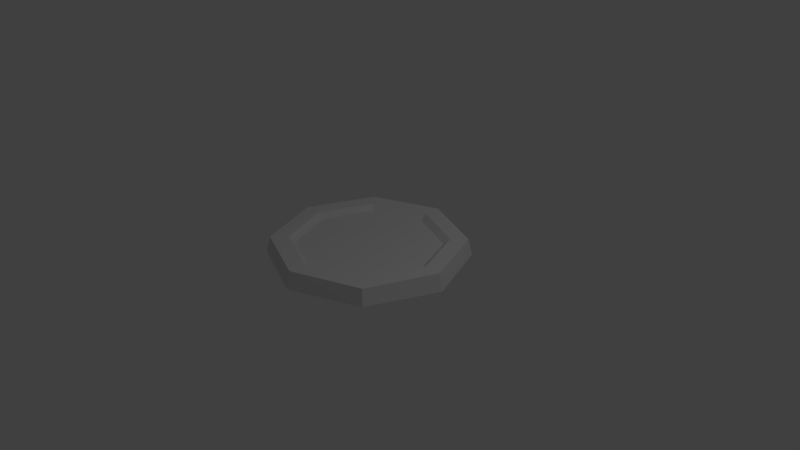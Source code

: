 # Source: Turret_Icon.blend  (saved by Blender 2.78.0; exported with 4.5.12 LTS)
import bpy
from mathutils import Matrix  # noqa: F401  (used for matrix-valued properties, if any)

bpy.ops.wm.read_factory_settings(use_empty=True)
scene = bpy.context.scene
scene.name = 'Scene'

# ---- collections
col_collection_1 = bpy.data.collections.new('Collection 1'); scene.collection.children.link(col_collection_1)

# ---- materials (node trees are filled in below, after node groups)
mat_material_002 = bpy.data.materials.new('Material.002')
mat_material_002.alpha_threshold = 0.0
mat_material_002.use_transparent_shadow = False
mat_material_002.roughness = 0.5

# ---- material node trees

# ---- world
world_world = bpy.data.worlds.new('World'); scene.world = world_world
world_world.color = (0.05088, 0.05088, 0.05088)
world_world.use_sun_shadow = False
world_world.sun_shadow_jitter_overblur = 0.0
world_world.cycles.sampling_method = 'MANUAL'

# ---- cameras
cam_camera = bpy.data.cameras.new('Camera')
cam_camera.clip_end = 100.0
cam_camera.lens = 35.0
cam_camera.sensor_width = 32.0
cam_camera.sensor_height = 18.0
cam_camera.ortho_scale = 7.314
cam_camera.dof.focus_distance = 0.0
cam_camera.dof.aperture_fstop = 128.0

# ---- lights
light_lamp = bpy.data.lights.new('Lamp', 'POINT')
light_lamp.transmission_factor = 0.0
light_lamp.cutoff_distance = 30.0
light_lamp.energy = 100.0
light_lamp.shadow_buffer_clip_start = 1.001
light_lamp.shadow_soft_size = 0.1
light_lamp.shadow_maximum_resolution = 0.006
light_lamp.use_absolute_resolution = True

# ---- meshes
me_cube = bpy.data.meshes.new('Cube')
me_cube.from_pydata([(0.9335, 0.9335, 0.01264), (0.9335, -0.9335, 0.01264), (-0.9335, -0.9335, 0.01264), (-0.9335, 0.9335, 0.01264), (-1.311, 3.537e-07, 0.002411), (-2.321e-08, -1.311, 0.002411), (2.113e-07, 1.311, 0.002411), (1.311, -1.153e-07, 0.002411), (5.96e-08, 1.192e-07, 0.002411), (0.896, 0.896, 0.228), (0.896, -0.896, 0.228), (-0.896, -0.896, 0.228), (-0.896, 0.896, 0.228), (-1.259, 3.443e-07, 0.2331), (-1.882e-08, -1.259, 0.2331), (2.063e-07, 1.259, 0.2331), (1.259, -1.059e-07, 0.2331), (0.6704, 0.6704, 0.1568), (0.7307, 0.7307, 0.228), (0.7307, -0.7307, 0.228), (-0.7307, -0.7307, 0.228), (-0.7307, 0.7307, 0.228), (-1.027, 3.031e-07, 0.2331), (-1.88e-09, -1.027, 0.2331), (1.817e-07, 1.027, 0.2331), (1.027, -6.406e-08, 0.2331), (0.6704, -0.6704, 0.1568), (-0.6704, -0.6704, 0.1568), (-0.6704, 0.6704, 0.1568), (-0.9419, 2.884e-07, 0.1569), (4.314e-09, -0.9419, 0.1569), (1.727e-07, 0.9419, 0.1569), (0.9419, -4.844e-08, 0.1569), (6.379e-08, 1.2e-07, 0.1569)], [], [(8, 5, 2, 4), (7, 1, 5, 8), (0, 7, 8, 6), (6, 8, 4, 3), (9, 18, 25, 16), (16, 25, 19, 10), (15, 24, 18, 9), (10, 19, 23, 14), (0, 9, 16, 7), (4, 13, 12, 3), (5, 14, 11, 2), (3, 12, 15, 6), (2, 11, 13, 4), (1, 10, 14, 5), (6, 15, 9, 0), (7, 16, 10, 1), (18, 17, 32, 25), (25, 32, 26, 19), (24, 31, 17, 18), (19, 26, 30, 23), (13, 22, 21, 12), (14, 23, 20, 11), (12, 21, 24, 15), (11, 20, 22, 13), (33, 29, 27, 30), (32, 33, 30, 26), (17, 31, 33, 32), (31, 28, 29, 33), (22, 29, 28, 21), (23, 30, 27, 20), (21, 28, 31, 24), (20, 27, 29, 22)])
_uv = me_cube.uv_layers.new(name='UVMap')
_uv.uv.foreach_set('vector', [0.1159, 0.1023, 0.1159, 0.1547, 0.1683, 0.1547, 0.1683, 0.1023, 0.1159, 0.1023, 0.1159, 0.1547, 0.1683, 0.1547, 0.1683, 0.1023, 0.1159, 0.1023, 0.1159, 0.1547, 0.1683, 0.1547, 0.1683, 0.1023, 0.1159, 0.1023, 0.1159, 0.1547, 0.1683, 0.1547, 0.1683, 0.1023, 0.1159, 0.1023, 0.1159, 0.1547, 0.1683, 0.1547, 0.1683, 0.1023, 0.1159, 0.1023, 0.1159, 0.1547, 0.1683, 0.1547, 0.1683, 0.1023, 0.1159, 0.1023, 0.1159, 0.1547, 0.1683, 0.1547, 0.1683, 0.1023, 0.1159, 0.1023, 0.1159, 0.1547, 0.1683, 0.1547, 0.1683, 0.1023, 0.1159, 0.1023, 0.1159, 0.1547, 0.1683, 0.1547, 0.1683, 0.1023, 0.1159, 0.1023, 0.1159, 0.1547, 0.1683, 0.1547, 0.1683, 0.1023, 0.1159, 0.1023, 0.1159, 0.1547, 0.1683, 0.1547, 0.1683, 0.1023, 0.1159, 0.1023, 0.1159, 0.1547, 0.1683, 0.1547, 0.1683, 0.1023, 0.1159, 0.1023, 0.1159, 0.1547, 0.1683, 0.1547, 0.1683, 0.1023, 0.1159, 0.1023, 0.1159, 0.1547, 0.1683, 0.1547, 0.1683, 0.1023, 0.1159, 0.1023, 0.1159, 0.1547, 0.1683, 0.1547, 0.1683, 0.1023, 0.1159, 0.1023, 0.1159, 0.1547, 0.1683, 0.1547, 0.1683, 0.1023, 0.1159, 0.1023, 0.1159, 0.1547, 0.1683, 0.1547, 0.1683, 0.1023, 0.1159, 0.1023, 0.1159, 0.1547, 0.1683, 0.1547, 0.1683, 0.1023, 0.1159, 0.1023, 0.1159, 0.1547, 0.1683, 0.1547, 0.1683, 0.1023, 0.1159, 0.1023, 0.1159, 0.1547, 0.1683, 0.1547, 0.1683, 0.1023, 0.1159, 0.1023, 0.1159, 0.1547, 0.1683, 0.1547, 0.1683, 0.1023, 0.1159, 0.1023, 0.1159, 0.1547, 0.1683, 0.1547, 0.1683, 0.1023, 0.1159, 0.1023, 0.1159, 0.1547, 0.1683, 0.1547, 0.1683, 0.1023, 0.1159, 0.1023, 0.1159, 0.1547, 0.1683, 0.1547, 0.1683, 0.1023, 0.5, 0.5, 0.03063, 0.4953, 0.1692, 0.1626, 0.5047, 0.03063, 0.9694, 0.5047, 0.5, 0.5, 0.5047, 0.03063, 0.8374, 0.1692, 0.8308, 0.8374, 0.4953, 0.9694, 0.5, 0.5, 0.9694, 0.5047, 0.4953, 0.9694, 0.1626, 0.8308, 0.03063, 0.4953, 0.5, 0.5, 0.1159, 0.1023, 0.1159, 0.1547, 0.1683, 0.1547, 0.1683, 0.1023, 0.1159, 0.1023, 0.1159, 0.1547, 0.1683, 0.1547, 0.1683, 0.1023, 0.1159, 0.1023, 0.1159, 0.1547, 0.1683, 0.1547, 0.1683, 0.1023, 0.1159, 0.1023, 0.1159, 0.1547, 0.1683, 0.1547, 0.1683, 0.1023])
me_cube.materials.append(mat_material_002)
me_cube.use_remesh_preserve_volume = False
me_cube.use_remesh_preserve_attributes = False
me_cube.use_mirror_vertex_groups = False
me_cube.update()

# ---- objects
ob_cube = bpy.data.objects.new('Cube', me_cube)
ob_lamp = bpy.data.objects.new('Lamp', light_lamp)
ob_camera = bpy.data.objects.new('Camera', cam_camera)

# ---- transforms, parenting, visibility, modifiers, constraints
ob_cube.location = (0.0, 0.0, 0.0)
ob_cube.lock_rotations_4d = False
ob_cube.empty_display_type = 'ARROWS'
ob_cube.lineart.crease_threshold = 0.0
ob_lamp.location = (4.076, 1.005, 5.904)
ob_lamp.rotation_euler = (0.6503, 0.05522, 1.866)
ob_lamp.lock_rotations_4d = False
ob_lamp.empty_display_type = 'ARROWS'
ob_lamp.color = (0.0, 0.0, 0.0, 0.0)
ob_lamp.lineart.crease_threshold = 0.0
ob_camera.location = (7.481, -6.508, 5.344)
ob_camera.rotation_euler = (1.109, 0.0, 0.8149)
ob_camera.lock_rotations_4d = False
ob_camera.empty_display_type = 'ARROWS'
ob_camera.color = (0.0, 0.0, 0.0, 0.0)
ob_camera.display_type = 'WIRE'
ob_camera.lineart.crease_threshold = 0.0

# ---- collection membership
col_collection_1.objects.link(ob_cube)
col_collection_1.objects.link(ob_lamp)
col_collection_1.objects.link(ob_camera)

# ---- scene / render settings (as saved in the file)
scene.camera = ob_camera
scene.frame_start = 1; scene.frame_end = 250; scene.frame_set(0)
scene.render.engine = 'BLENDER_EEVEE_NEXT'
scene.render.resolution_percentage = 50
scene.render.dither_intensity = 0.0
scene.cycles.use_denoising = False
scene.cycles.samples = 128
scene.cycles.sampling_pattern = 'TABULATED_SOBOL'
scene.cycles.light_sampling_threshold = 0.0
scene.cycles.use_adaptive_sampling = False
scene.cycles.use_light_tree = False
scene.cycles.blur_glossy = 0.0
scene.cycles.sample_clamp_indirect = 0.0
scene.view_settings.view_transform = 'Standard'
bpy.context.view_layer.update()
